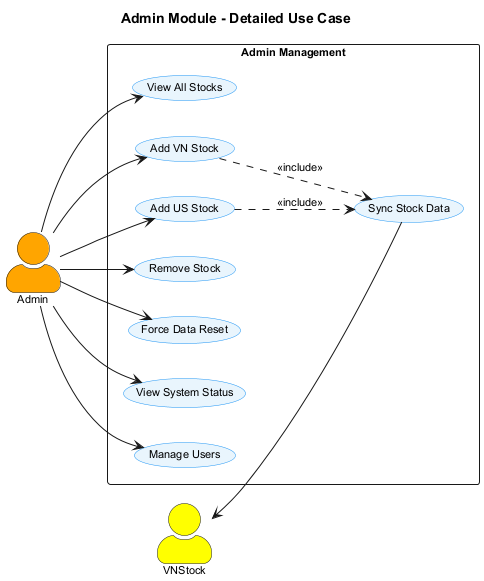

The diagram above was rendered by PlantUML. Its source (embedded in the PNG):
@startuml Admin Module Use Case
skinparam backgroundColor white
skinparam actorStyle awesome
skinparam defaultFontName Arial
skinparam defaultFontSize 11
skinparam usecaseBackgroundColor #E8F4FD
skinparam usecaseBorderColor #2196F3

title Admin Module - Detailed Use Case

left to right direction

actor "Admin" as Admin #Orange
actor "VNStock" as VNStock #Yellow

rectangle "Admin Management" {
    usecase "View All Stocks" as UC1
    usecase "Add VN Stock" as UC2
    usecase "Add US Stock" as UC3
    usecase "Remove Stock" as UC4
    usecase "Sync Stock Data" as UC5
    usecase "Force Data Reset" as UC6
    
    UC2 ..> UC5 : <<include>>
    UC3 ..> UC5 : <<include>>

    usecase "View System Status" as UC10
    usecase "Manage Users" as UC11
}

Admin --> UC1
Admin --> UC2
Admin --> UC3
Admin --> UC4
Admin --> UC6
Admin --> UC10
Admin --> UC11

VNStock <-- UC5

@enduml00000